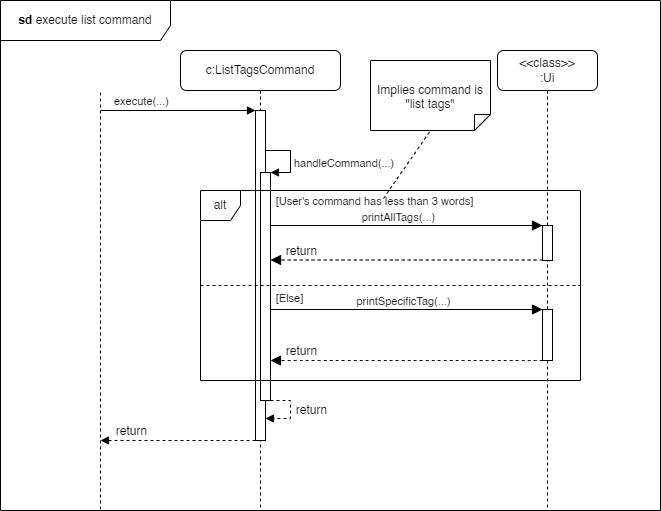

The diagram above was exported from draw.io. Its source (the exported page's mxGraphModel, read from the mxfile embedded in the PNG):
<mxGraphModel dx="794" dy="607" grid="1" gridSize="10" guides="1" tooltips="1" connect="1" arrows="1" fold="1" page="1" pageScale="1" pageWidth="1100" pageHeight="1200" math="0" shadow="0">
  <root>
    <mxCell id="0" />
    <mxCell id="1" parent="0" />
    <mxCell id="-tokIjTfclb8eiRB36Tb-1" value="" style="endArrow=none;dashed=1;html=1;rounded=0;" parent="1" edge="1">
      <mxGeometry width="50" height="50" relative="1" as="geometry">
        <mxPoint x="220" y="619" as="sourcePoint" />
        <mxPoint x="220" y="200" as="targetPoint" />
      </mxGeometry>
    </mxCell>
    <mxCell id="-tokIjTfclb8eiRB36Tb-8" value="c:ListTagsCommand" style="shape=umlLifeline;perimeter=lifelinePerimeter;whiteSpace=wrap;html=1;container=1;dropTarget=0;collapsible=0;recursiveResize=0;outlineConnect=0;portConstraint=eastwest;newEdgeStyle={&quot;curved&quot;:0,&quot;rounded&quot;:0};rounded=1;" parent="1" vertex="1">
      <mxGeometry x="300" y="160" width="160" height="460" as="geometry" />
    </mxCell>
    <mxCell id="-tokIjTfclb8eiRB36Tb-9" value="" style="html=1;points=[[0,0,0,0,5],[0,1,0,0,-5],[1,0,0,0,5],[1,1,0,0,-5]];perimeter=orthogonalPerimeter;outlineConnect=0;targetShapes=umlLifeline;portConstraint=eastwest;newEdgeStyle={&quot;curved&quot;:0,&quot;rounded&quot;:0};" parent="-tokIjTfclb8eiRB36Tb-8" vertex="1">
      <mxGeometry x="75" y="60" width="10" height="330" as="geometry" />
    </mxCell>
    <mxCell id="-tokIjTfclb8eiRB36Tb-13" value="" style="html=1;verticalAlign=bottom;labelBackgroundColor=none;endArrow=block;endFill=1;rounded=0;" parent="1" target="-tokIjTfclb8eiRB36Tb-9" edge="1">
      <mxGeometry width="160" relative="1" as="geometry">
        <mxPoint x="220" y="220" as="sourcePoint" />
        <mxPoint x="360" y="220" as="targetPoint" />
      </mxGeometry>
    </mxCell>
    <mxCell id="-tokIjTfclb8eiRB36Tb-14" value="execute(...)" style="edgeLabel;html=1;align=center;verticalAlign=middle;resizable=0;points=[];" parent="-tokIjTfclb8eiRB36Tb-13" vertex="1" connectable="0">
      <mxGeometry x="-0.3821" relative="1" as="geometry">
        <mxPoint x="-8" y="-10" as="offset" />
      </mxGeometry>
    </mxCell>
    <mxCell id="-tokIjTfclb8eiRB36Tb-16" value="" style="html=1;points=[[0,0,0,0,5],[0,1,0,0,-5],[1,0,0,0,5],[1,1,0,0,-5]];perimeter=orthogonalPerimeter;outlineConnect=0;targetShapes=umlLifeline;portConstraint=eastwest;newEdgeStyle={&quot;curved&quot;:0,&quot;rounded&quot;:0};" parent="1" vertex="1">
      <mxGeometry x="380" y="282" width="10" height="228" as="geometry" />
    </mxCell>
    <mxCell id="-tokIjTfclb8eiRB36Tb-17" value="handleCommand(...)" style="html=1;align=left;spacingLeft=2;endArrow=block;rounded=0;edgeStyle=orthogonalEdgeStyle;curved=0;rounded=0;" parent="1" source="-tokIjTfclb8eiRB36Tb-9" edge="1">
      <mxGeometry x="0.129" relative="1" as="geometry">
        <mxPoint x="385" y="252" as="sourcePoint" />
        <Array as="points">
          <mxPoint x="410" y="260" />
          <mxPoint x="410" y="282" />
        </Array>
        <mxPoint x="390" y="282" as="targetPoint" />
        <mxPoint as="offset" />
      </mxGeometry>
    </mxCell>
    <mxCell id="-tokIjTfclb8eiRB36Tb-19" value="" style="html=1;align=left;spacingLeft=2;endArrow=block;rounded=0;edgeStyle=orthogonalEdgeStyle;curved=0;rounded=0;dashed=1;" parent="1" edge="1">
      <mxGeometry x="0.129" relative="1" as="geometry">
        <mxPoint x="390" y="510" as="sourcePoint" />
        <Array as="points">
          <mxPoint x="410" y="510" />
          <mxPoint x="410" y="528" />
        </Array>
        <mxPoint x="385" y="528" as="targetPoint" />
        <mxPoint as="offset" />
      </mxGeometry>
    </mxCell>
    <mxCell id="_VLLp_RYDMONeOvb9VeY-3" value="return" style="edgeLabel;html=1;align=center;verticalAlign=middle;resizable=0;points=[];fontSize=12;" parent="-tokIjTfclb8eiRB36Tb-19" vertex="1" connectable="0">
      <mxGeometry x="-0.0794" relative="1" as="geometry">
        <mxPoint x="20" as="offset" />
      </mxGeometry>
    </mxCell>
    <mxCell id="-tokIjTfclb8eiRB36Tb-20" value="&amp;lt;&amp;lt;class&amp;gt;&amp;gt;&lt;div&gt;:Ui&lt;/div&gt;" style="shape=umlLifeline;perimeter=lifelinePerimeter;whiteSpace=wrap;html=1;container=1;dropTarget=0;collapsible=0;recursiveResize=0;outlineConnect=0;portConstraint=eastwest;newEdgeStyle={&quot;curved&quot;:0,&quot;rounded&quot;:0};rounded=1;" parent="1" vertex="1">
      <mxGeometry x="617" y="160" width="100" height="460" as="geometry" />
    </mxCell>
    <mxCell id="-tokIjTfclb8eiRB36Tb-22" value="" style="html=1;points=[[0,0,0,0,5],[0,1,0,0,-5],[1,0,0,0,5],[1,1,0,0,-5]];perimeter=orthogonalPerimeter;outlineConnect=0;targetShapes=umlLifeline;portConstraint=eastwest;newEdgeStyle={&quot;curved&quot;:0,&quot;rounded&quot;:0};" parent="-tokIjTfclb8eiRB36Tb-20" vertex="1">
      <mxGeometry x="45" y="175" width="10" height="35" as="geometry" />
    </mxCell>
    <mxCell id="dKQU-OC4QD5xdhrdrmRR-12" value="" style="html=1;points=[[0,0,0,0,5],[0,1,0,0,-5],[1,0,0,0,5],[1,1,0,0,-5]];perimeter=orthogonalPerimeter;outlineConnect=0;targetShapes=umlLifeline;portConstraint=eastwest;newEdgeStyle={&quot;curved&quot;:0,&quot;rounded&quot;:0};" parent="-tokIjTfclb8eiRB36Tb-20" vertex="1">
      <mxGeometry x="45" y="259" width="10" height="51" as="geometry" />
    </mxCell>
    <mxCell id="-tokIjTfclb8eiRB36Tb-66" value="" style="html=1;verticalAlign=bottom;labelBackgroundColor=none;endArrow=block;endFill=1;dashed=1;rounded=0;" parent="1" source="-tokIjTfclb8eiRB36Tb-9" edge="1">
      <mxGeometry width="160" relative="1" as="geometry">
        <mxPoint x="360" y="1000" as="sourcePoint" />
        <mxPoint x="220" y="550" as="targetPoint" />
      </mxGeometry>
    </mxCell>
    <mxCell id="_VLLp_RYDMONeOvb9VeY-4" value="return" style="edgeLabel;html=1;align=center;verticalAlign=middle;resizable=0;points=[];fontSize=12;" parent="-tokIjTfclb8eiRB36Tb-66" vertex="1" connectable="0">
      <mxGeometry x="-0.4452" y="-4" relative="1" as="geometry">
        <mxPoint x="-82" y="-6" as="offset" />
      </mxGeometry>
    </mxCell>
    <mxCell id="-tokIjTfclb8eiRB36Tb-67" value="&lt;b&gt;sd&lt;/b&gt;&amp;nbsp;execute list command" style="shape=umlFrame;whiteSpace=wrap;html=1;pointerEvents=0;width=170;height=40;" parent="1" vertex="1">
      <mxGeometry x="120" y="110" width="660" height="510" as="geometry" />
    </mxCell>
    <mxCell id="dKQU-OC4QD5xdhrdrmRR-1" value="alt" style="shape=umlFrame;whiteSpace=wrap;html=1;pointerEvents=0;recursiveResize=0;container=1;collapsible=0;width=40;height=30;" parent="1" vertex="1">
      <mxGeometry x="320" y="300" width="380" height="190" as="geometry" />
    </mxCell>
    <mxCell id="dKQU-OC4QD5xdhrdrmRR-2" value="&lt;div&gt;&lt;span style=&quot;font-size: 11px;&quot;&gt;[User's command has less than 3 words]&lt;/span&gt;&lt;/div&gt;" style="text;html=1;align=center;verticalAlign=middle;resizable=0;points=[];autosize=1;strokeColor=none;fillColor=none;fontSize=16;" parent="dKQU-OC4QD5xdhrdrmRR-1" vertex="1">
      <mxGeometry x="64" y="-6" width="220" height="30" as="geometry" />
    </mxCell>
    <mxCell id="dKQU-OC4QD5xdhrdrmRR-5" value="" style="html=1;verticalAlign=bottom;endArrow=block;curved=0;rounded=0;fontSize=12;startSize=8;endSize=8;" parent="dKQU-OC4QD5xdhrdrmRR-1" edge="1">
      <mxGeometry x="-1" y="-50" width="80" relative="1" as="geometry">
        <mxPoint x="70" y="35" as="sourcePoint" />
        <mxPoint x="342" y="35" as="targetPoint" />
        <mxPoint x="-30" y="-10" as="offset" />
      </mxGeometry>
    </mxCell>
    <mxCell id="dKQU-OC4QD5xdhrdrmRR-7" value="&lt;font style=&quot;font-size: 11px;&quot;&gt;printAllTags(...)&lt;/font&gt;" style="edgeLabel;html=1;align=center;verticalAlign=middle;resizable=0;points=[];fontSize=12;" parent="dKQU-OC4QD5xdhrdrmRR-5" vertex="1" connectable="0">
      <mxGeometry x="-0.3711" relative="1" as="geometry">
        <mxPoint x="41" y="-9" as="offset" />
      </mxGeometry>
    </mxCell>
    <mxCell id="dKQU-OC4QD5xdhrdrmRR-10" value="" style="line;strokeWidth=1;fillColor=none;align=left;verticalAlign=middle;spacingTop=-1;spacingLeft=3;spacingRight=3;rotatable=0;labelPosition=right;points=[];portConstraint=eastwest;strokeColor=inherit;dashed=1;" parent="dKQU-OC4QD5xdhrdrmRR-1" vertex="1">
      <mxGeometry y="91" width="380" height="8" as="geometry" />
    </mxCell>
    <mxCell id="dKQU-OC4QD5xdhrdrmRR-11" value="&lt;div&gt;&lt;span style=&quot;font-size: 11px;&quot;&gt;[Else]&lt;/span&gt;&lt;/div&gt;" style="text;html=1;align=center;verticalAlign=middle;resizable=0;points=[];autosize=1;strokeColor=none;fillColor=none;fontSize=16;" parent="dKQU-OC4QD5xdhrdrmRR-1" vertex="1">
      <mxGeometry x="64" y="91" width="50" height="30" as="geometry" />
    </mxCell>
    <mxCell id="dKQU-OC4QD5xdhrdrmRR-13" value="" style="html=1;verticalAlign=bottom;labelBackgroundColor=none;endArrow=block;endFill=1;rounded=0;fontSize=12;startSize=8;endSize=8;curved=1;" parent="dKQU-OC4QD5xdhrdrmRR-1" edge="1">
      <mxGeometry width="160" relative="1" as="geometry">
        <mxPoint x="70" y="118.99999999999989" as="sourcePoint" />
        <mxPoint x="342" y="118.99999999999989" as="targetPoint" />
      </mxGeometry>
    </mxCell>
    <mxCell id="dKQU-OC4QD5xdhrdrmRR-15" value="&lt;font style=&quot;font-size: 11px;&quot;&gt;printSpecificTag(...)&lt;/font&gt;" style="edgeLabel;html=1;align=center;verticalAlign=middle;resizable=0;points=[];fontSize=12;" parent="dKQU-OC4QD5xdhrdrmRR-13" vertex="1" connectable="0">
      <mxGeometry x="0.3755" y="-2" relative="1" as="geometry">
        <mxPoint x="-55" y="-11" as="offset" />
      </mxGeometry>
    </mxCell>
    <mxCell id="dKQU-OC4QD5xdhrdrmRR-14" value="" style="html=1;verticalAlign=bottom;labelBackgroundColor=none;endArrow=block;endFill=1;dashed=1;rounded=0;fontSize=12;startSize=8;endSize=8;curved=1;" parent="dKQU-OC4QD5xdhrdrmRR-1" edge="1">
      <mxGeometry width="160" relative="1" as="geometry">
        <mxPoint x="342" y="170" as="sourcePoint" />
        <mxPoint x="70" y="170" as="targetPoint" />
      </mxGeometry>
    </mxCell>
    <mxCell id="_VLLp_RYDMONeOvb9VeY-2" value="return" style="edgeLabel;html=1;align=center;verticalAlign=middle;resizable=0;points=[];fontSize=12;" parent="dKQU-OC4QD5xdhrdrmRR-14" vertex="1" connectable="0">
      <mxGeometry x="0.2794" y="-1" relative="1" as="geometry">
        <mxPoint x="-68" y="-9" as="offset" />
      </mxGeometry>
    </mxCell>
    <mxCell id="dKQU-OC4QD5xdhrdrmRR-3" value="Implies command is &quot;list tags&quot;" style="shape=note2;boundedLbl=1;whiteSpace=wrap;html=1;size=16;verticalAlign=top;align=center;flipV=1;" parent="1" vertex="1">
      <mxGeometry x="490" y="170" width="120" height="70" as="geometry" />
    </mxCell>
    <mxCell id="dKQU-OC4QD5xdhrdrmRR-4" value="" style="endArrow=none;dashed=1;html=1;rounded=0;fontSize=12;startSize=8;endSize=8;curved=1;entryX=0.5;entryY=0;entryDx=0;entryDy=0;entryPerimeter=0;" parent="1" target="dKQU-OC4QD5xdhrdrmRR-3" edge="1">
      <mxGeometry width="50" height="50" relative="1" as="geometry">
        <mxPoint x="503" y="308" as="sourcePoint" />
        <mxPoint x="580" y="232" as="targetPoint" />
      </mxGeometry>
    </mxCell>
    <mxCell id="dKQU-OC4QD5xdhrdrmRR-9" value="" style="html=1;verticalAlign=bottom;labelBackgroundColor=none;endArrow=block;endFill=1;dashed=1;rounded=0;fontSize=12;startSize=8;endSize=8;curved=1;" parent="1" edge="1">
      <mxGeometry width="160" relative="1" as="geometry">
        <mxPoint x="662" y="369.4999999999999" as="sourcePoint" />
        <mxPoint x="390" y="369.4999999999999" as="targetPoint" />
      </mxGeometry>
    </mxCell>
    <mxCell id="_VLLp_RYDMONeOvb9VeY-1" value="return" style="edgeLabel;html=1;align=center;verticalAlign=middle;resizable=0;points=[];fontSize=12;" parent="dKQU-OC4QD5xdhrdrmRR-9" vertex="1" connectable="0">
      <mxGeometry x="0.2794" y="-2" relative="1" as="geometry">
        <mxPoint x="-68" y="-7" as="offset" />
      </mxGeometry>
    </mxCell>
  </root>
</mxGraphModel>